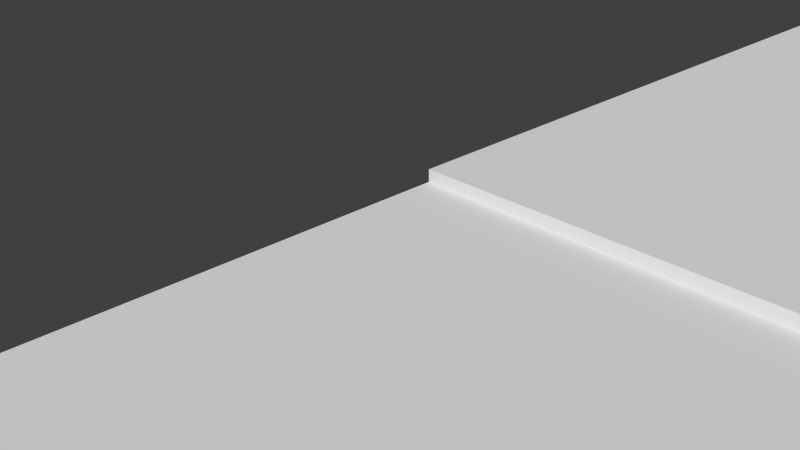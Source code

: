 # Source: testLvl.blend  (saved by Blender 2.66.1; exported with 4.5.12 LTS)
import bpy
from mathutils import Matrix  # noqa: F401  (used for matrix-valued properties, if any)

bpy.ops.wm.read_factory_settings(use_empty=True)
scene = bpy.context.scene
scene.name = 'Scene'

# ---- collections
col_collection_1 = bpy.data.collections.new('Collection 1'); scene.collection.children.link(col_collection_1)

# ---- materials (node trees are filled in below, after node groups)
mat_material = bpy.data.materials.new('Material')
mat_material.alpha_threshold = 0.0
mat_material.use_transparent_shadow = False
mat_material.roughness = 0.5
mat_material.line_color = (0.0, 0.0, 0.0, 1.0)

# ---- material node trees

# ---- world
world_world = bpy.data.worlds.new('World'); scene.world = world_world
world_world.color = (0.05088, 0.05088, 0.05088)
world_world.use_sun_shadow = False
world_world.sun_shadow_jitter_overblur = 0.0
world_world.cycles.sampling_method = 'MANUAL'
world_world.cycles.sample_map_resolution = 256

# ---- cameras
cam_camera = bpy.data.cameras.new('Camera')
cam_camera.clip_end = 100.0
cam_camera.lens = 35.0
cam_camera.sensor_width = 32.0
cam_camera.sensor_height = 18.0
cam_camera.ortho_scale = 7.314
cam_camera.dof.focus_distance = 0.0
cam_camera.dof.aperture_fstop = 128.0

# ---- meshes
me_cube = bpy.data.meshes.new('Cube')
me_cube.from_pydata([(3.018, 6.0, -0.08395), (3.018, -8.874, -0.08395), (-1.0, -8.874, -0.08395), (-1.0, 6.0, -0.08395), (3.018, 16.05, 0.08406), (3.018, -8.874, 0.08395), (-1.0, -8.874, 0.08395), (-1.0, 6.0, 0.08395), (3.018, 2.0, -0.08395), (3.018, -6.892, -0.08395), (-1.0, -6.892, -0.08395), (-1.0, 2.0, -0.08395), (3.018, 2.0, 0.08395), (3.018, -6.892, 0.08395), (-1.0, -6.892, 0.08395), (-1.0, 2.0, 0.08395), (7.982, 6.0, -0.08395), (7.982, -8.874, -0.08395), (-1.0, 16.05, -0.08384), (7.982, -8.874, 0.08395), (7.982, 2.0, -0.08395), (7.982, -6.892, -0.08395), (7.982, 2.0, 0.08395), (7.982, -6.892, 0.08395), (12.97, 6.0, -0.08394), (12.97, -8.874, -0.08394), (12.97, 6.0, 0.08396), (12.97, -8.874, 0.08396), (12.97, 2.0, -0.08394), (12.97, -6.892, -0.08394), (12.97, 2.0, 0.08396), (12.97, -6.892, 0.08396), (17.94, 6.0, -0.08393), (17.94, -8.874, -0.08393), (17.94, 6.0, 0.08397), (17.94, -8.874, 0.08397), (17.94, 2.0, -0.08393), (17.94, -6.892, -0.08393), (17.94, 2.0, 0.08397), (17.94, -6.892, 0.08397), (23.01, 6.0, -0.08393), (23.01, -8.874, -0.08393), (23.01, 6.0, 0.08397), (23.01, -8.874, 0.08397), (23.01, 2.0, -0.08393), (23.01, -6.892, -0.08393), (23.01, 2.0, 0.08397), (23.01, -6.892, 0.08397), (27.97, 6.0, -0.08393), (27.97, -8.874, -0.08393), (3.018, 16.05, -0.08384), (27.97, -8.874, 0.08397), (27.97, 2.0, -0.08393), (27.97, -6.892, -0.08393), (27.97, 2.0, 0.08397), (27.97, -6.892, 0.08397), (33.02, 6.0, -0.08393), (33.02, -8.874, -0.08393), (33.02, 6.0, 0.08397), (33.02, -8.874, 0.08397), (33.02, 2.0, -0.08393), (33.02, -6.892, -0.08393), (33.02, 2.0, 0.08397), (33.02, -6.892, 0.08397), (3.018, 6.0, 0.2885), (3.018, -8.874, 0.2885), (-1.0, -8.874, 0.2885), (-1.0, 6.0, 0.2885), (3.018, 2.0, 0.2885), (3.018, -6.892, 0.2885), (-1.0, -6.892, 0.2885), (-1.0, 2.0, 0.2885), (7.982, 6.0, 0.2885), (7.982, -8.874, 0.2885), (7.982, 2.0, 0.2885), (7.982, -6.892, 0.2885), (12.97, 6.0, 0.2885), (12.97, -8.874, 0.2885), (12.97, 2.0, 0.2885), (12.97, -6.892, 0.2885), (23.01, 6.0, 0.2885), (23.01, -8.874, 0.2885), (23.01, 2.0, 0.2885), (23.01, -6.892, 0.2885), (27.97, 6.0, 0.2885), (27.97, -8.874, 0.2885), (27.97, 2.0, 0.2885), (27.97, -6.892, 0.2885), (33.02, 6.0, 0.2885), (33.02, -8.874, 0.2885), (33.02, 2.0, 0.2885), (33.02, -6.892, 0.2885), (3.018, 10.91, -0.0839), (-1.0, 10.91, -0.0839), (-1.0, 10.91, 0.084), (7.982, 10.91, -0.0839), (12.97, 10.91, -0.08389), (12.97, 10.91, 0.084), (17.94, 10.91, -0.08388), (17.94, 10.91, 0.08402), (23.01, 10.91, -0.08388), (23.01, 10.91, 0.08402), (27.97, 10.91, -0.08388), (33.02, 10.91, -0.08388), (33.02, 10.91, 0.08402), (3.018, 10.91, 0.2885), (-1.0, 10.91, 0.2885), (7.982, 10.91, 0.2885), (12.97, 10.91, 0.2885), (23.01, 10.91, 0.2886), (27.97, 10.91, 0.2886), (33.02, 10.91, 0.2886), (-1.0, 16.05, 0.08406), (7.982, 16.05, -0.08384), (7.982, 16.05, 0.08406), (12.97, 16.05, -0.08383), (12.97, 16.05, 0.08406), (17.94, 16.05, -0.08382), (17.94, 16.05, 0.08408), (23.01, 16.05, -0.08382), (23.01, 16.05, 0.08408), (27.97, 16.05, -0.08382), (27.97, 16.05, 0.08408), (33.02, 16.05, -0.08382), (33.02, 16.05, 0.08408), (3.018, 16.05, 0.2886), (-1.0, 16.05, 0.2886), (7.982, 16.05, 0.2886), (12.97, 16.05, 0.2886), (23.01, 16.05, 0.2886), (27.97, 16.05, 0.2886), (33.02, 16.05, 0.2886), (3.018, -2.446, -0.08395), (-1.0, -2.446, -0.08395), (3.018, -2.446, 0.08395), (-1.0, -2.446, 0.08395), (7.982, -2.446, -0.08395), (7.982, -2.446, 0.08395), (12.97, -2.446, -0.08394), (12.97, -2.446, 0.08396), (17.94, -2.446, -0.08393), (17.94, -2.446, 0.08397), (23.01, -2.446, -0.08393), (23.01, -2.446, 0.08397), (27.97, -2.446, -0.08393), (27.97, -2.446, 0.08397), (33.02, -2.446, -0.08393), (33.02, -2.446, 0.08397)], [], [(9, 1, 2, 10), (42, 46, 82, 80), (134, 13, 23, 137), (1, 5, 6, 2), (11, 15, 7, 3), (88, 58, 104, 111), (0, 8, 11, 3), (132, 9, 10, 133), (30, 26, 76, 78), (134, 135, 14, 13), (14, 6, 66, 70), (132, 8, 20, 136), (2, 6, 14, 10), (133, 135, 15, 11), (20, 16, 24, 28), (19, 17, 25, 27), (137, 23, 31, 139), (1, 9, 21, 17), (8, 0, 16, 20), (76, 26, 97, 108), (5, 1, 17, 19), (63, 55, 87, 91), (25, 29, 37, 33), (138, 28, 36, 140), (31, 27, 35, 39), (72, 76, 108, 107), (24, 16, 95, 96), (22, 30, 78, 74), (136, 20, 28, 138), (17, 21, 29, 25), (0, 3, 93, 92), (34, 38, 46, 42), (36, 32, 40, 44), (139, 31, 39, 141), (27, 25, 33, 35), (28, 24, 32, 36), (26, 30, 38, 34), (48, 40, 100, 102), (143, 47, 55, 145), (41, 45, 53, 49), (142, 44, 52, 144), (39, 35, 43, 47), (140, 36, 44, 142), (33, 37, 45, 41), (141, 39, 47, 143), (35, 33, 41, 43), (55, 47, 83, 87), (32, 24, 96, 98), (23, 13, 69, 75), (43, 41, 49, 51), (44, 40, 48, 52), (6, 5, 65, 66), (3, 7, 94, 93), (15, 12, 68, 71), (61, 63, 59, 57), (56, 58, 62, 60), (146, 147, 63, 61), (144, 52, 60, 146), (49, 53, 61, 57), (145, 55, 63, 147), (51, 49, 57, 59), (52, 48, 56, 60), (69, 70, 66, 65), (64, 67, 71, 68), (69, 65, 73, 75), (64, 68, 74, 72), (72, 74, 78, 76), (75, 73, 77, 79), (87, 85, 89, 91), (84, 86, 90, 88), (80, 82, 86, 84), (83, 81, 85, 87), (62, 58, 88, 90), (27, 31, 79, 77), (47, 43, 81, 83), (59, 63, 91, 89), (58, 56, 103, 104), (43, 51, 85, 81), (5, 19, 73, 65), (16, 0, 92, 95), (13, 14, 70, 69), (19, 27, 77, 73), (51, 59, 89, 85), (7, 15, 71, 67), (56, 48, 102, 103), (80, 84, 110, 109), (12, 22, 74, 68), (46, 54, 86, 82), (31, 23, 75, 79), (54, 62, 90, 86), (107, 108, 128, 127), (101, 109, 129, 120), (97, 99, 118, 116), (106, 105, 125, 126), (110, 111, 131, 130), (111, 104, 124, 131), (94, 106, 126, 112), (93, 94, 112, 18), (95, 92, 50, 113), (96, 95, 113, 115), (100, 98, 117, 119), (104, 103, 123, 124), (67, 64, 105, 106), (34, 42, 101, 99), (84, 88, 111, 110), (26, 34, 99, 97), (7, 67, 106, 94), (64, 72, 107, 105), (40, 32, 98, 100), (42, 80, 109, 101), (4, 50, 18, 112), (50, 4, 114, 113), (124, 122, 130, 131), (113, 114, 116, 115), (117, 118, 120, 119), (115, 116, 118, 117), (121, 122, 124, 123), (119, 120, 122, 121), (4, 112, 126, 125), (116, 114, 127, 128), (114, 4, 125, 127), (122, 120, 129, 130), (103, 102, 121, 123), (102, 100, 119, 121), (99, 101, 120, 118), (98, 96, 115, 117), (92, 93, 18, 50), (108, 97, 116, 128), (109, 110, 130, 129), (105, 107, 127, 125), (12, 134, 137, 22), (8, 132, 133, 11), (12, 15, 135, 134), (9, 132, 136, 21), (10, 14, 135, 133), (22, 137, 139, 30), (29, 138, 140, 37), (21, 136, 138, 29), (30, 139, 141, 38), (46, 143, 145, 54), (45, 142, 144, 53), (37, 140, 142, 45), (38, 141, 143, 46), (60, 62, 147, 146), (53, 144, 146, 61), (54, 145, 147, 62)])
_uv = me_cube.uv_layers.new(name='UVMap')
_uv.uv.foreach_set('vector', [0.5302, 0.2857, 0.5455, 0.2857, 0.5455, 0.3167, 0.5302, 0.3167, 0.9869, 0.7338, 0.9564, 0.8178, 0.9477, 0.8082, 0.9745, 0.7318, 0.1211, 0.357, 0.02451, 0.3571, 0.02447, 0.2494, 0.121, 0.2493, 0.8073, 0.882, 0.8073, 0.8921, 0.7423, 0.8997, 0.7379, 0.8927, 0.9649, 0.4307, 0.9531, 0.4289, 0.9627, 0.3393, 0.975, 0.34, 0.7546, 0.7228, 0.7402, 0.7231, 0.7496, 0.6158, 0.7637, 0.6195, 0.4305, 0.2857, 0.4615, 0.2857, 0.4615, 0.3167, 0.4305, 0.3167, 0.4958, 0.2857, 0.5302, 0.2857, 0.5302, 0.3167, 0.4958, 0.3167, 0.6503, 0.4334, 0.6321, 0.3433, 0.6467, 0.3426, 0.6593, 0.4224, 0.1211, 0.357, 0.1211, 0.4443, 0.02453, 0.4444, 0.02451, 0.3571, 0.7252, 0.9429, 0.7423, 0.8997, 0.7466, 0.906, 0.7339, 0.9353, 0.4958, 0.2857, 0.4615, 0.2857, 0.4615, 0.2473, 0.4958, 0.2473, 0.7379, 0.8927, 0.7423, 0.8997, 0.7252, 0.9429, 0.7192, 0.9405, 0.1205, 0.4569, 0.1211, 0.4443, 0.2177, 0.4438, 0.2172, 0.4562, 0.4615, 0.2473, 0.4305, 0.2473, 0.4305, 0.2087, 0.4615, 0.2087, 0.8995, 0.893, 0.9003, 0.8815, 0.9846, 0.8877, 0.9832, 0.8986, 0.121, 0.2493, 0.02447, 0.2494, 0.02442, 0.1411, 0.1209, 0.141, 0.5455, 0.2857, 0.5302, 0.2857, 0.5302, 0.2473, 0.5455, 0.2473, 0.4615, 0.2857, 0.4305, 0.2857, 0.4305, 0.2473, 0.4615, 0.2473, 0.6467, 0.3426, 0.6321, 0.3433, 0.6393, 0.2291, 0.6544, 0.2327, 0.8073, 0.8921, 0.8073, 0.882, 0.9003, 0.8815, 0.8995, 0.893, 0.982, 0.08158, 0.8885, 0.08938, 0.8886, 0.0757, 0.9709, 0.07221, 0.5455, 0.2087, 0.5302, 0.2087, 0.5302, 0.1703, 0.5455, 0.1703, 0.4958, 0.2087, 0.4615, 0.2087, 0.4615, 0.1703, 0.4958, 0.1703, 0.02415, 0.5291, 0.02415, 0.4894, 0.1235, 0.4897, 0.1235, 0.5291, 0.7549, 0.3479, 0.6467, 0.3426, 0.6544, 0.2327, 0.7579, 0.2425, 0.4305, 0.2087, 0.4305, 0.2473, 0.3926, 0.2473, 0.3926, 0.2087, 0.7533, 0.4519, 0.6503, 0.4334, 0.6593, 0.4224, 0.7538, 0.4379, 0.4958, 0.2473, 0.4615, 0.2473, 0.4615, 0.2087, 0.4958, 0.2087, 0.5455, 0.2473, 0.5302, 0.2473, 0.5302, 0.2087, 0.5455, 0.2087, 0.4305, 0.2857, 0.4305, 0.3167, 0.3926, 0.3167, 0.3926, 0.2857, 0.3622, 0.8559, 0.2757, 0.8559, 0.2758, 0.7462, 0.3623, 0.7463, 0.4615, 0.1703, 0.4305, 0.1703, 0.4305, 0.1311, 0.4615, 0.1311, 0.01347, 0.6495, 0.01347, 0.5516, 0.1227, 0.5516, 0.1227, 0.6495, 0.02415, 0.4894, 0.0248, 0.4767, 0.1242, 0.4766, 0.1235, 0.4897, 0.4615, 0.2087, 0.4305, 0.2087, 0.4305, 0.1703, 0.4615, 0.1703, 0.3621, 0.9634, 0.2756, 0.9633, 0.2757, 0.8559, 0.3622, 0.8559, 0.4305, 0.09274, 0.4305, 0.1311, 0.3926, 0.1311, 0.3926, 0.09274, 0.01357, 0.8784, 0.0136, 0.7826, 0.1206, 0.7826, 0.1206, 0.8784, 0.5455, 0.1311, 0.5302, 0.1311, 0.5302, 0.09274, 0.5455, 0.09274, 0.4958, 0.1311, 0.4615, 0.1311, 0.4615, 0.09274, 0.4958, 0.09274, 0.1235, 0.5291, 0.1235, 0.4897, 0.2239, 0.4902, 0.2239, 0.5291, 0.4958, 0.1703, 0.4615, 0.1703, 0.4615, 0.1311, 0.4958, 0.1311, 0.5455, 0.1703, 0.5302, 0.1703, 0.5302, 0.1311, 0.5455, 0.1311, 0.1227, 0.6495, 0.1227, 0.5516, 0.2344, 0.5516, 0.2344, 0.6495, 0.1235, 0.4897, 0.1242, 0.4766, 0.2246, 0.4771, 0.2239, 0.4902, 0.8885, 0.08938, 0.7973, 0.06716, 0.8048, 0.0592, 0.8886, 0.0757, 0.4305, 0.1703, 0.4305, 0.2087, 0.3926, 0.2087, 0.3926, 0.1703, 0.9044, 0.9589, 0.8063, 0.9589, 0.8067, 0.9474, 0.9029, 0.946, 0.8053, 0.01647, 0.8058, 0.005785, 0.8902, 0.005785, 0.8886, 0.01661, 0.4615, 0.1311, 0.4305, 0.1311, 0.4305, 0.09274, 0.4615, 0.09274, 0.7423, 0.8997, 0.8073, 0.8921, 0.808, 0.9034, 0.7466, 0.906, 0.975, 0.34, 0.9627, 0.3393, 0.9558, 0.243, 0.9679, 0.2414, 0.9531, 0.4289, 0.8666, 0.4519, 0.8643, 0.4376, 0.9427, 0.4208, 0.9895, 0.07988, 0.982, 0.08158, 0.9685, 0.03042, 0.9751, 0.02262, 0.7271, 0.7227, 0.7402, 0.7231, 0.7535, 0.8167, 0.7415, 0.818, 0.2422, 0.8791, 0.2297, 0.8786, 0.2293, 0.7825, 0.2416, 0.783, 0.4958, 0.09274, 0.4615, 0.09274, 0.4615, 0.05373, 0.4958, 0.05373, 0.5455, 0.09274, 0.5302, 0.09274, 0.5302, 0.05374, 0.5455, 0.05374, 0.1206, 0.8784, 0.1206, 0.7826, 0.2293, 0.7825, 0.2297, 0.8786, 0.8886, 0.01661, 0.8902, 0.005785, 0.9751, 0.02262, 0.9685, 0.03042, 0.4615, 0.09274, 0.4305, 0.09274, 0.4305, 0.05373, 0.4615, 0.05373, 0.8067, 0.9474, 0.7339, 0.9353, 0.7466, 0.906, 0.808, 0.9034, 0.862, 0.3473, 0.9508, 0.3392, 0.9427, 0.4208, 0.8643, 0.4376, 0.8067, 0.9474, 0.808, 0.9034, 0.8998, 0.9043, 0.9029, 0.946, 0.862, 0.3473, 0.8643, 0.4376, 0.7538, 0.4379, 0.7549, 0.3479, 0.7549, 0.3479, 0.7538, 0.4379, 0.6593, 0.4224, 0.6467, 0.3426, 0.9029, 0.946, 0.8998, 0.9043, 0.9778, 0.9068, 0.9774, 0.9383, 0.8886, 0.0757, 0.8883, 0.02877, 0.9637, 0.03777, 0.9709, 0.07221, 0.863, 0.7293, 0.862, 0.821, 0.7632, 0.8052, 0.7546, 0.7228, 0.9745, 0.7318, 0.9477, 0.8082, 0.862, 0.821, 0.863, 0.7293, 0.8048, 0.0592, 0.8116, 0.02523, 0.8883, 0.02877, 0.8886, 0.0757, 0.7535, 0.8167, 0.7402, 0.7231, 0.7546, 0.7228, 0.7632, 0.8052, 0.9832, 0.8986, 0.9846, 0.9458, 0.9774, 0.9383, 0.9778, 0.9068, 0.7973, 0.06716, 0.8053, 0.01647, 0.8116, 0.02523, 0.8048, 0.0592, 0.9685, 0.03042, 0.982, 0.08158, 0.9709, 0.07221, 0.9637, 0.03777, 0.7402, 0.7231, 0.7271, 0.7227, 0.7367, 0.6124, 0.7496, 0.6158, 0.8053, 0.01647, 0.8886, 0.01661, 0.8883, 0.02877, 0.8116, 0.02523, 0.8073, 0.8921, 0.8995, 0.893, 0.8998, 0.9043, 0.808, 0.9034, 0.4305, 0.2473, 0.4305, 0.2857, 0.3926, 0.2857, 0.3926, 0.2473, 0.8063, 0.9589, 0.7252, 0.9429, 0.7339, 0.9353, 0.8067, 0.9474, 0.8995, 0.893, 0.9832, 0.8986, 0.9778, 0.9068, 0.8998, 0.9043, 0.8886, 0.01661, 0.9685, 0.03042, 0.9637, 0.03777, 0.8883, 0.02877, 0.9627, 0.3393, 0.9531, 0.4289, 0.9427, 0.4208, 0.9508, 0.3392, 0.4305, 0.05373, 0.4305, 0.09274, 0.3926, 0.09274, 0.3926, 0.05373, 0.9745, 0.7318, 0.863, 0.7293, 0.8662, 0.6278, 0.975, 0.6271, 0.8666, 0.4519, 0.7533, 0.4519, 0.7538, 0.4379, 0.8643, 0.4376, 0.9564, 0.8178, 0.8629, 0.836, 0.862, 0.821, 0.9477, 0.8082, 0.9846, 0.9458, 0.9044, 0.9589, 0.9029, 0.946, 0.9774, 0.9383, 0.8629, 0.836, 0.7535, 0.8167, 0.7632, 0.8052, 0.862, 0.821, 0.7579, 0.2425, 0.6544, 0.2327, 0.678, 0.1433, 0.7635, 0.1375, 0.9883, 0.626, 0.975, 0.6271, 0.9501, 0.5395, 0.96, 0.5289, 0.4685, 0.9636, 0.4685, 0.8558, 0.58, 0.8557, 0.5803, 0.9638, 0.9443, 0.2443, 0.8588, 0.2472, 0.8575, 0.1413, 0.9228, 0.1682, 0.8662, 0.6278, 0.7637, 0.6195, 0.7893, 0.538, 0.8673, 0.5252, 0.7637, 0.6195, 0.7496, 0.6158, 0.7817, 0.5294, 0.7893, 0.538, 0.9558, 0.243, 0.9443, 0.2443, 0.9228, 0.1682, 0.9313, 0.161, 0.9679, 0.2414, 0.9558, 0.243, 0.9313, 0.161, 0.9407, 0.1536, 0.3926, 0.2473, 0.3926, 0.2857, 0.3528, 0.2857, 0.3528, 0.2473, 0.3926, 0.2087, 0.3926, 0.2473, 0.3528, 0.2473, 0.3528, 0.2087, 0.3926, 0.1311, 0.3926, 0.1703, 0.3528, 0.1703, 0.3528, 0.1311, 0.7496, 0.6158, 0.7367, 0.6124, 0.7733, 0.5188, 0.7817, 0.5294, 0.9508, 0.3392, 0.862, 0.3473, 0.8588, 0.2472, 0.9443, 0.2443, 0.3622, 0.8559, 0.3623, 0.7463, 0.4684, 0.7464, 0.4685, 0.8558, 0.863, 0.7293, 0.7546, 0.7228, 0.7637, 0.6195, 0.8662, 0.6278, 0.3621, 0.9634, 0.3622, 0.8559, 0.4685, 0.8558, 0.4685, 0.9636, 0.9627, 0.3393, 0.9508, 0.3392, 0.9443, 0.2443, 0.9558, 0.243, 0.862, 0.3473, 0.7549, 0.3479, 0.7579, 0.2425, 0.8588, 0.2472, 0.4305, 0.1311, 0.4305, 0.1703, 0.3926, 0.1703, 0.3926, 0.1311, 0.9869, 0.7338, 0.9745, 0.7318, 0.975, 0.6271, 0.9883, 0.626, 0.8591, 0.1304, 0.8621, 0.1193, 0.9407, 0.1536, 0.9313, 0.161, 0.8621, 0.1193, 0.8591, 0.1304, 0.7626, 0.1239, 0.7631, 0.1114, 0.7817, 0.5294, 0.8664, 0.5119, 0.8673, 0.5252, 0.7893, 0.538, 0.7631, 0.1114, 0.7626, 0.1239, 0.6691, 0.1329, 0.6685, 0.1209, 0.5942, 0.8563, 0.58, 0.8557, 0.5793, 0.7462, 0.5934, 0.7468, 0.5944, 0.9645, 0.5803, 0.9638, 0.58, 0.8557, 0.5942, 0.8563, 0.8669, 0.4994, 0.8664, 0.5119, 0.7817, 0.5294, 0.7733, 0.5188, 0.9628, 0.5165, 0.96, 0.5289, 0.8664, 0.5119, 0.8669, 0.4994, 0.8591, 0.1304, 0.9313, 0.161, 0.9228, 0.1682, 0.8575, 0.1413, 0.6691, 0.1329, 0.7626, 0.1239, 0.7635, 0.1375, 0.678, 0.1433, 0.7626, 0.1239, 0.8591, 0.1304, 0.8575, 0.1413, 0.7635, 0.1375, 0.8664, 0.5119, 0.96, 0.5289, 0.9501, 0.5395, 0.8673, 0.5252, 0.3926, 0.05373, 0.3926, 0.09274, 0.3528, 0.09274, 0.3528, 0.05373, 0.3926, 0.09274, 0.3926, 0.1311, 0.3528, 0.1311, 0.3528, 0.09274, 0.4685, 0.8558, 0.4684, 0.7464, 0.5793, 0.7462, 0.58, 0.8557, 0.3926, 0.1703, 0.3926, 0.2087, 0.3528, 0.2087, 0.3528, 0.1703, 0.3926, 0.2857, 0.3926, 0.3167, 0.3528, 0.3167, 0.3528, 0.2857, 0.6544, 0.2327, 0.6393, 0.2291, 0.6691, 0.1329, 0.678, 0.1433, 0.975, 0.6271, 0.8662, 0.6278, 0.8673, 0.5252, 0.9501, 0.5395, 0.8588, 0.2472, 0.7579, 0.2425, 0.7635, 0.1375, 0.8575, 0.1413, 0.2175, 0.3569, 0.1211, 0.357, 0.121, 0.2493, 0.2174, 0.2492, 0.4615, 0.2857, 0.4958, 0.2857, 0.4958, 0.3167, 0.4615, 0.3167, 0.2175, 0.3569, 0.2177, 0.4438, 0.1211, 0.4443, 0.1211, 0.357, 0.5302, 0.2857, 0.4958, 0.2857, 0.4958, 0.2473, 0.5302, 0.2473, 0.02395, 0.457, 0.02453, 0.4444, 0.1211, 0.4443, 0.1205, 0.4569, 0.2174, 0.2492, 0.121, 0.2493, 0.1209, 0.141, 0.2173, 0.141, 0.5302, 0.2087, 0.4958, 0.2087, 0.4958, 0.1703, 0.5302, 0.1703, 0.5302, 0.2473, 0.4958, 0.2473, 0.4958, 0.2087, 0.5302, 0.2087, 0.01347, 0.7473, 0.01347, 0.6495, 0.1227, 0.6495, 0.1227, 0.7473, 0.01347, 0.9744, 0.01357, 0.8784, 0.1206, 0.8784, 0.1206, 0.9745, 0.5302, 0.1311, 0.4958, 0.1311, 0.4958, 0.09274, 0.5302, 0.09274, 0.5302, 0.1703, 0.4958, 0.1703, 0.4958, 0.1311, 0.5302, 0.1311, 0.1227, 0.7473, 0.1227, 0.6495, 0.2344, 0.6495, 0.2344, 0.7473, 0.2422, 0.9752, 0.2297, 0.9746, 0.2297, 0.8786, 0.2422, 0.8791, 0.5302, 0.09274, 0.4958, 0.09274, 0.4958, 0.05373, 0.5302, 0.05373, 0.1206, 0.9745, 0.1206, 0.8784, 0.2297, 0.8786, 0.2297, 0.9746])
me_cube.materials.append(mat_material)
me_cube.use_remesh_preserve_volume = False
me_cube.use_remesh_preserve_attributes = False
me_cube.use_mirror_vertex_groups = False
me_cube.update()

# ---- objects
ob_cube = bpy.data.objects.new('Cube', me_cube)
ob_camera = bpy.data.objects.new('Camera', cam_camera)

# ---- transforms, parenting, visibility, modifiers, constraints
ob_cube.location = (0.0, 0.0, 0.0)
ob_cube.lock_rotations_4d = False
ob_cube.empty_display_type = 'ARROWS'
ob_cube.lineart.crease_threshold = 0.0
ob_camera.location = (7.481, -6.508, 5.344)
ob_camera.rotation_euler = (1.109, 0.01082, 0.8149)
ob_camera.lock_rotations_4d = False
ob_camera.empty_display_type = 'ARROWS'
ob_camera.color = (0.0, 0.0, 0.0, 0.0)
ob_camera.display_type = 'WIRE'
ob_camera.lineart.crease_threshold = 0.0

# ---- collection membership
col_collection_1.objects.link(ob_cube)
col_collection_1.objects.link(ob_camera)

# ---- scene / render settings (as saved in the file)
scene.camera = ob_camera
scene.frame_start = 1; scene.frame_end = 250; scene.frame_set(1)
scene.render.engine = 'BLENDER_EEVEE_NEXT'
scene.render.image_settings.color_mode = 'RGB'
scene.render.image_settings.compression = 90
scene.render.resolution_percentage = 50
scene.render.dither_intensity = 0.0
scene.render.bake_margin = 2
scene.cycles.use_denoising = False
scene.cycles.samples = 10
scene.cycles.sampling_pattern = 'TABULATED_SOBOL'
scene.cycles.light_sampling_threshold = 0.0
scene.cycles.use_adaptive_sampling = False
scene.cycles.use_light_tree = False
scene.cycles.blur_glossy = 0.0
scene.cycles.volume_bounces = 1
scene.cycles.pixel_filter_type = 'GAUSSIAN'
scene.cycles.sample_clamp_indirect = 0.0
scene.view_settings.view_transform = 'Standard'
bpy.context.view_layer.update()

# ---- added for rendering (the .blend has no usable light): sun
light_auto_sun = bpy.data.lights.new('AutoSun', 'SUN')
light_auto_sun.energy = 3.0
light_auto_sun.angle = 0.0523599
ob_auto_sun = bpy.data.objects.new('AutoSun', light_auto_sun)
scene.collection.objects.link(ob_auto_sun)
ob_auto_sun.rotation_euler = (0.872665, 0.174533, 0.523599)
bpy.context.view_layer.update()
